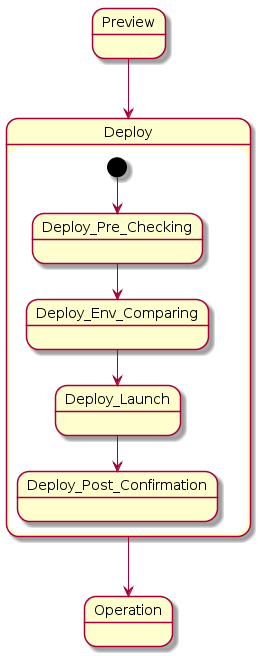

The diagram above was rendered by PlantUML. Its source (embedded in the PNG):
@startuml

Preview -down-> Deploy  

state Deploy {

[*] -down-> Deploy_Pre_Checking

Deploy_Pre_Checking -down-> Deploy_Env_Comparing

Deploy_Env_Comparing -down-> Deploy_Launch

Deploy_Launch -down-> Deploy_Post_Confirmation

}

Deploy -down-> Operation


@enduml